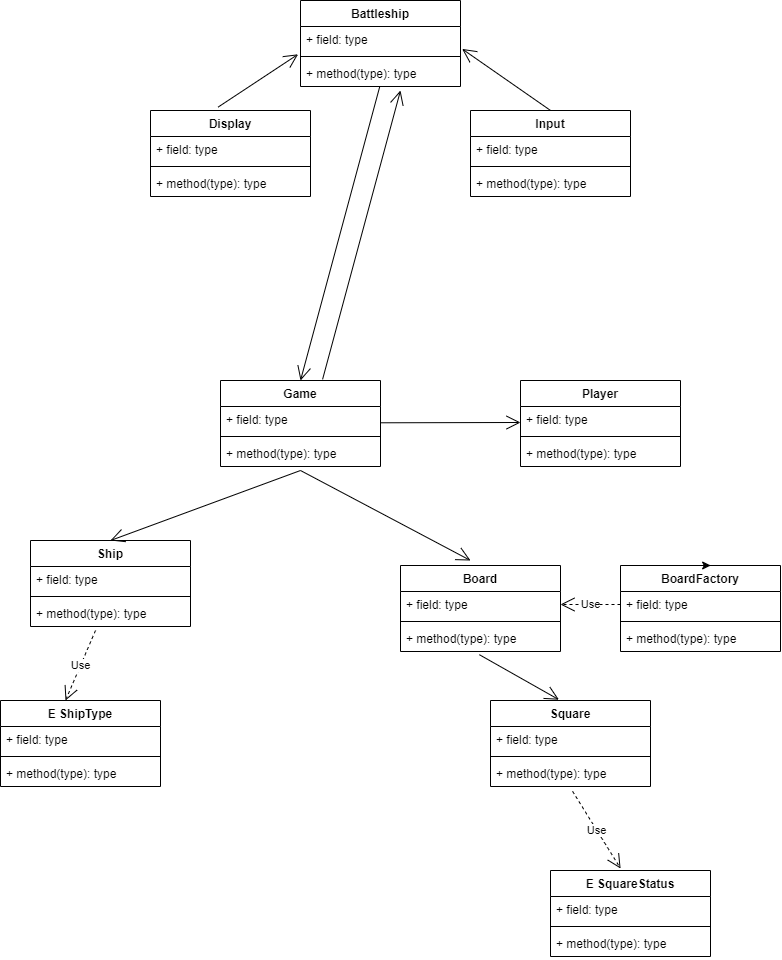

The diagram above was exported from draw.io. Its source (the exported page's mxGraphModel, read from the mxfile embedded in the PNG):
<mxGraphModel dx="1526" dy="754" grid="1" gridSize="10" guides="1" tooltips="1" connect="1" arrows="1" fold="1" page="1" pageScale="1" pageWidth="827" pageHeight="1169" math="0" shadow="0">
  <root>
    <mxCell id="0" />
    <mxCell id="1" parent="0" />
    <mxCell id="6" value="Battleship" style="swimlane;fontStyle=1;align=center;verticalAlign=top;childLayout=stackLayout;horizontal=1;startSize=26;horizontalStack=0;resizeParent=1;resizeParentMax=0;resizeLast=0;collapsible=1;marginBottom=0;" vertex="1" parent="1">
      <mxGeometry x="340" y="20" width="160" height="86" as="geometry" />
    </mxCell>
    <mxCell id="7" value="+ field: type" style="text;strokeColor=none;fillColor=none;align=left;verticalAlign=top;spacingLeft=4;spacingRight=4;overflow=hidden;rotatable=0;points=[[0,0.5],[1,0.5]];portConstraint=eastwest;" vertex="1" parent="6">
      <mxGeometry y="26" width="160" height="26" as="geometry" />
    </mxCell>
    <mxCell id="8" value="" style="line;strokeWidth=1;fillColor=none;align=left;verticalAlign=middle;spacingTop=-1;spacingLeft=3;spacingRight=3;rotatable=0;labelPosition=right;points=[];portConstraint=eastwest;strokeColor=inherit;" vertex="1" parent="6">
      <mxGeometry y="52" width="160" height="8" as="geometry" />
    </mxCell>
    <mxCell id="9" value="+ method(type): type" style="text;strokeColor=none;fillColor=none;align=left;verticalAlign=top;spacingLeft=4;spacingRight=4;overflow=hidden;rotatable=0;points=[[0,0.5],[1,0.5]];portConstraint=eastwest;" vertex="1" parent="6">
      <mxGeometry y="60" width="160" height="26" as="geometry" />
    </mxCell>
    <mxCell id="10" value="Display" style="swimlane;fontStyle=1;align=center;verticalAlign=top;childLayout=stackLayout;horizontal=1;startSize=26;horizontalStack=0;resizeParent=1;resizeParentMax=0;resizeLast=0;collapsible=1;marginBottom=0;" vertex="1" parent="1">
      <mxGeometry x="190" y="130" width="160" height="86" as="geometry" />
    </mxCell>
    <mxCell id="11" value="+ field: type" style="text;strokeColor=none;fillColor=none;align=left;verticalAlign=top;spacingLeft=4;spacingRight=4;overflow=hidden;rotatable=0;points=[[0,0.5],[1,0.5]];portConstraint=eastwest;" vertex="1" parent="10">
      <mxGeometry y="26" width="160" height="26" as="geometry" />
    </mxCell>
    <mxCell id="12" value="" style="line;strokeWidth=1;fillColor=none;align=left;verticalAlign=middle;spacingTop=-1;spacingLeft=3;spacingRight=3;rotatable=0;labelPosition=right;points=[];portConstraint=eastwest;strokeColor=inherit;" vertex="1" parent="10">
      <mxGeometry y="52" width="160" height="8" as="geometry" />
    </mxCell>
    <mxCell id="13" value="+ method(type): type" style="text;strokeColor=none;fillColor=none;align=left;verticalAlign=top;spacingLeft=4;spacingRight=4;overflow=hidden;rotatable=0;points=[[0,0.5],[1,0.5]];portConstraint=eastwest;" vertex="1" parent="10">
      <mxGeometry y="60" width="160" height="26" as="geometry" />
    </mxCell>
    <mxCell id="15" value="Input" style="swimlane;fontStyle=1;align=center;verticalAlign=top;childLayout=stackLayout;horizontal=1;startSize=26;horizontalStack=0;resizeParent=1;resizeParentMax=0;resizeLast=0;collapsible=1;marginBottom=0;" vertex="1" parent="1">
      <mxGeometry x="510" y="130" width="160" height="86" as="geometry" />
    </mxCell>
    <mxCell id="16" value="+ field: type" style="text;strokeColor=none;fillColor=none;align=left;verticalAlign=top;spacingLeft=4;spacingRight=4;overflow=hidden;rotatable=0;points=[[0,0.5],[1,0.5]];portConstraint=eastwest;" vertex="1" parent="15">
      <mxGeometry y="26" width="160" height="26" as="geometry" />
    </mxCell>
    <mxCell id="17" value="" style="line;strokeWidth=1;fillColor=none;align=left;verticalAlign=middle;spacingTop=-1;spacingLeft=3;spacingRight=3;rotatable=0;labelPosition=right;points=[];portConstraint=eastwest;strokeColor=inherit;" vertex="1" parent="15">
      <mxGeometry y="52" width="160" height="8" as="geometry" />
    </mxCell>
    <mxCell id="18" value="+ method(type): type" style="text;strokeColor=none;fillColor=none;align=left;verticalAlign=top;spacingLeft=4;spacingRight=4;overflow=hidden;rotatable=0;points=[[0,0.5],[1,0.5]];portConstraint=eastwest;" vertex="1" parent="15">
      <mxGeometry y="60" width="160" height="26" as="geometry" />
    </mxCell>
    <mxCell id="19" value="Game" style="swimlane;fontStyle=1;align=center;verticalAlign=top;childLayout=stackLayout;horizontal=1;startSize=26;horizontalStack=0;resizeParent=1;resizeParentMax=0;resizeLast=0;collapsible=1;marginBottom=0;" vertex="1" parent="1">
      <mxGeometry x="260" y="400" width="160" height="86" as="geometry" />
    </mxCell>
    <mxCell id="20" value="+ field: type" style="text;strokeColor=none;fillColor=none;align=left;verticalAlign=top;spacingLeft=4;spacingRight=4;overflow=hidden;rotatable=0;points=[[0,0.5],[1,0.5]];portConstraint=eastwest;" vertex="1" parent="19">
      <mxGeometry y="26" width="160" height="26" as="geometry" />
    </mxCell>
    <mxCell id="21" value="" style="line;strokeWidth=1;fillColor=none;align=left;verticalAlign=middle;spacingTop=-1;spacingLeft=3;spacingRight=3;rotatable=0;labelPosition=right;points=[];portConstraint=eastwest;strokeColor=inherit;" vertex="1" parent="19">
      <mxGeometry y="52" width="160" height="8" as="geometry" />
    </mxCell>
    <mxCell id="22" value="+ method(type): type" style="text;strokeColor=none;fillColor=none;align=left;verticalAlign=top;spacingLeft=4;spacingRight=4;overflow=hidden;rotatable=0;points=[[0,0.5],[1,0.5]];portConstraint=eastwest;" vertex="1" parent="19">
      <mxGeometry y="60" width="160" height="26" as="geometry" />
    </mxCell>
    <mxCell id="23" value="Player" style="swimlane;fontStyle=1;align=center;verticalAlign=top;childLayout=stackLayout;horizontal=1;startSize=26;horizontalStack=0;resizeParent=1;resizeParentMax=0;resizeLast=0;collapsible=1;marginBottom=0;" vertex="1" parent="1">
      <mxGeometry x="560" y="400" width="160" height="86" as="geometry" />
    </mxCell>
    <mxCell id="24" value="+ field: type" style="text;strokeColor=none;fillColor=none;align=left;verticalAlign=top;spacingLeft=4;spacingRight=4;overflow=hidden;rotatable=0;points=[[0,0.5],[1,0.5]];portConstraint=eastwest;" vertex="1" parent="23">
      <mxGeometry y="26" width="160" height="26" as="geometry" />
    </mxCell>
    <mxCell id="25" value="" style="line;strokeWidth=1;fillColor=none;align=left;verticalAlign=middle;spacingTop=-1;spacingLeft=3;spacingRight=3;rotatable=0;labelPosition=right;points=[];portConstraint=eastwest;strokeColor=inherit;" vertex="1" parent="23">
      <mxGeometry y="52" width="160" height="8" as="geometry" />
    </mxCell>
    <mxCell id="26" value="+ method(type): type" style="text;strokeColor=none;fillColor=none;align=left;verticalAlign=top;spacingLeft=4;spacingRight=4;overflow=hidden;rotatable=0;points=[[0,0.5],[1,0.5]];portConstraint=eastwest;" vertex="1" parent="23">
      <mxGeometry y="60" width="160" height="26" as="geometry" />
    </mxCell>
    <mxCell id="27" value="BoardFactory" style="swimlane;fontStyle=1;align=center;verticalAlign=top;childLayout=stackLayout;horizontal=1;startSize=26;horizontalStack=0;resizeParent=1;resizeParentMax=0;resizeLast=0;collapsible=1;marginBottom=0;" vertex="1" parent="1">
      <mxGeometry x="660" y="585" width="160" height="86" as="geometry" />
    </mxCell>
    <mxCell id="28" value="+ field: type" style="text;strokeColor=none;fillColor=none;align=left;verticalAlign=top;spacingLeft=4;spacingRight=4;overflow=hidden;rotatable=0;points=[[0,0.5],[1,0.5]];portConstraint=eastwest;" vertex="1" parent="27">
      <mxGeometry y="26" width="160" height="26" as="geometry" />
    </mxCell>
    <mxCell id="29" value="" style="line;strokeWidth=1;fillColor=none;align=left;verticalAlign=middle;spacingTop=-1;spacingLeft=3;spacingRight=3;rotatable=0;labelPosition=right;points=[];portConstraint=eastwest;strokeColor=inherit;" vertex="1" parent="27">
      <mxGeometry y="52" width="160" height="8" as="geometry" />
    </mxCell>
    <mxCell id="30" value="+ method(type): type" style="text;strokeColor=none;fillColor=none;align=left;verticalAlign=top;spacingLeft=4;spacingRight=4;overflow=hidden;rotatable=0;points=[[0,0.5],[1,0.5]];portConstraint=eastwest;" vertex="1" parent="27">
      <mxGeometry y="60" width="160" height="26" as="geometry" />
    </mxCell>
    <mxCell id="31" value="Board" style="swimlane;fontStyle=1;align=center;verticalAlign=top;childLayout=stackLayout;horizontal=1;startSize=26;horizontalStack=0;resizeParent=1;resizeParentMax=0;resizeLast=0;collapsible=1;marginBottom=0;" vertex="1" parent="1">
      <mxGeometry x="440" y="585" width="160" height="86" as="geometry" />
    </mxCell>
    <mxCell id="32" value="+ field: type" style="text;strokeColor=none;fillColor=none;align=left;verticalAlign=top;spacingLeft=4;spacingRight=4;overflow=hidden;rotatable=0;points=[[0,0.5],[1,0.5]];portConstraint=eastwest;" vertex="1" parent="31">
      <mxGeometry y="26" width="160" height="26" as="geometry" />
    </mxCell>
    <mxCell id="33" value="" style="line;strokeWidth=1;fillColor=none;align=left;verticalAlign=middle;spacingTop=-1;spacingLeft=3;spacingRight=3;rotatable=0;labelPosition=right;points=[];portConstraint=eastwest;strokeColor=inherit;" vertex="1" parent="31">
      <mxGeometry y="52" width="160" height="8" as="geometry" />
    </mxCell>
    <mxCell id="34" value="+ method(type): type" style="text;strokeColor=none;fillColor=none;align=left;verticalAlign=top;spacingLeft=4;spacingRight=4;overflow=hidden;rotatable=0;points=[[0,0.5],[1,0.5]];portConstraint=eastwest;" vertex="1" parent="31">
      <mxGeometry y="60" width="160" height="26" as="geometry" />
    </mxCell>
    <mxCell id="35" value="E ShipType" style="swimlane;fontStyle=1;align=center;verticalAlign=top;childLayout=stackLayout;horizontal=1;startSize=26;horizontalStack=0;resizeParent=1;resizeParentMax=0;resizeLast=0;collapsible=1;marginBottom=0;" vertex="1" parent="1">
      <mxGeometry x="40" y="720" width="160" height="86" as="geometry" />
    </mxCell>
    <mxCell id="36" value="+ field: type" style="text;strokeColor=none;fillColor=none;align=left;verticalAlign=top;spacingLeft=4;spacingRight=4;overflow=hidden;rotatable=0;points=[[0,0.5],[1,0.5]];portConstraint=eastwest;" vertex="1" parent="35">
      <mxGeometry y="26" width="160" height="26" as="geometry" />
    </mxCell>
    <mxCell id="37" value="" style="line;strokeWidth=1;fillColor=none;align=left;verticalAlign=middle;spacingTop=-1;spacingLeft=3;spacingRight=3;rotatable=0;labelPosition=right;points=[];portConstraint=eastwest;strokeColor=inherit;" vertex="1" parent="35">
      <mxGeometry y="52" width="160" height="8" as="geometry" />
    </mxCell>
    <mxCell id="38" value="+ method(type): type" style="text;strokeColor=none;fillColor=none;align=left;verticalAlign=top;spacingLeft=4;spacingRight=4;overflow=hidden;rotatable=0;points=[[0,0.5],[1,0.5]];portConstraint=eastwest;" vertex="1" parent="35">
      <mxGeometry y="60" width="160" height="26" as="geometry" />
    </mxCell>
    <mxCell id="39" value="Ship" style="swimlane;fontStyle=1;align=center;verticalAlign=top;childLayout=stackLayout;horizontal=1;startSize=26;horizontalStack=0;resizeParent=1;resizeParentMax=0;resizeLast=0;collapsible=1;marginBottom=0;" vertex="1" parent="1">
      <mxGeometry x="70" y="560" width="160" height="86" as="geometry" />
    </mxCell>
    <mxCell id="40" value="+ field: type" style="text;strokeColor=none;fillColor=none;align=left;verticalAlign=top;spacingLeft=4;spacingRight=4;overflow=hidden;rotatable=0;points=[[0,0.5],[1,0.5]];portConstraint=eastwest;" vertex="1" parent="39">
      <mxGeometry y="26" width="160" height="26" as="geometry" />
    </mxCell>
    <mxCell id="41" value="" style="line;strokeWidth=1;fillColor=none;align=left;verticalAlign=middle;spacingTop=-1;spacingLeft=3;spacingRight=3;rotatable=0;labelPosition=right;points=[];portConstraint=eastwest;strokeColor=inherit;" vertex="1" parent="39">
      <mxGeometry y="52" width="160" height="8" as="geometry" />
    </mxCell>
    <mxCell id="42" value="+ method(type): type" style="text;strokeColor=none;fillColor=none;align=left;verticalAlign=top;spacingLeft=4;spacingRight=4;overflow=hidden;rotatable=0;points=[[0,0.5],[1,0.5]];portConstraint=eastwest;" vertex="1" parent="39">
      <mxGeometry y="60" width="160" height="26" as="geometry" />
    </mxCell>
    <mxCell id="43" value="Square" style="swimlane;fontStyle=1;align=center;verticalAlign=top;childLayout=stackLayout;horizontal=1;startSize=26;horizontalStack=0;resizeParent=1;resizeParentMax=0;resizeLast=0;collapsible=1;marginBottom=0;" vertex="1" parent="1">
      <mxGeometry x="530" y="720" width="160" height="86" as="geometry" />
    </mxCell>
    <mxCell id="44" value="+ field: type" style="text;strokeColor=none;fillColor=none;align=left;verticalAlign=top;spacingLeft=4;spacingRight=4;overflow=hidden;rotatable=0;points=[[0,0.5],[1,0.5]];portConstraint=eastwest;" vertex="1" parent="43">
      <mxGeometry y="26" width="160" height="26" as="geometry" />
    </mxCell>
    <mxCell id="45" value="" style="line;strokeWidth=1;fillColor=none;align=left;verticalAlign=middle;spacingTop=-1;spacingLeft=3;spacingRight=3;rotatable=0;labelPosition=right;points=[];portConstraint=eastwest;strokeColor=inherit;" vertex="1" parent="43">
      <mxGeometry y="52" width="160" height="8" as="geometry" />
    </mxCell>
    <mxCell id="46" value="+ method(type): type" style="text;strokeColor=none;fillColor=none;align=left;verticalAlign=top;spacingLeft=4;spacingRight=4;overflow=hidden;rotatable=0;points=[[0,0.5],[1,0.5]];portConstraint=eastwest;" vertex="1" parent="43">
      <mxGeometry y="60" width="160" height="26" as="geometry" />
    </mxCell>
    <mxCell id="47" value="E SquareStatus" style="swimlane;fontStyle=1;align=center;verticalAlign=top;childLayout=stackLayout;horizontal=1;startSize=26;horizontalStack=0;resizeParent=1;resizeParentMax=0;resizeLast=0;collapsible=1;marginBottom=0;" vertex="1" parent="1">
      <mxGeometry x="590" y="890" width="160" height="86" as="geometry" />
    </mxCell>
    <mxCell id="48" value="+ field: type" style="text;strokeColor=none;fillColor=none;align=left;verticalAlign=top;spacingLeft=4;spacingRight=4;overflow=hidden;rotatable=0;points=[[0,0.5],[1,0.5]];portConstraint=eastwest;" vertex="1" parent="47">
      <mxGeometry y="26" width="160" height="26" as="geometry" />
    </mxCell>
    <mxCell id="49" value="" style="line;strokeWidth=1;fillColor=none;align=left;verticalAlign=middle;spacingTop=-1;spacingLeft=3;spacingRight=3;rotatable=0;labelPosition=right;points=[];portConstraint=eastwest;strokeColor=inherit;" vertex="1" parent="47">
      <mxGeometry y="52" width="160" height="8" as="geometry" />
    </mxCell>
    <mxCell id="50" value="+ method(type): type" style="text;strokeColor=none;fillColor=none;align=left;verticalAlign=top;spacingLeft=4;spacingRight=4;overflow=hidden;rotatable=0;points=[[0,0.5],[1,0.5]];portConstraint=eastwest;" vertex="1" parent="47">
      <mxGeometry y="60" width="160" height="26" as="geometry" />
    </mxCell>
    <mxCell id="55" value="Use" style="endArrow=open;endSize=12;dashed=1;html=1;rounded=0;" edge="1" parent="1">
      <mxGeometry width="160" relative="1" as="geometry">
        <mxPoint x="135" y="650" as="sourcePoint" />
        <mxPoint x="105" y="720" as="targetPoint" />
      </mxGeometry>
    </mxCell>
    <mxCell id="56" value="Use" style="endArrow=open;endSize=12;dashed=1;html=1;rounded=0;entryX=0.438;entryY=-0.023;entryDx=0;entryDy=0;entryPerimeter=0;exitX=0.513;exitY=1.185;exitDx=0;exitDy=0;exitPerimeter=0;" edge="1" parent="1" source="46" target="47">
      <mxGeometry width="160" relative="1" as="geometry">
        <mxPoint x="610" y="700" as="sourcePoint" />
        <mxPoint x="585" y="706" as="targetPoint" />
      </mxGeometry>
    </mxCell>
    <mxCell id="57" value="Use" style="endArrow=open;endSize=12;dashed=1;html=1;rounded=0;exitX=0;exitY=0.5;exitDx=0;exitDy=0;entryX=1;entryY=0.5;entryDx=0;entryDy=0;" edge="1" parent="1" source="28" target="32">
      <mxGeometry width="160" relative="1" as="geometry">
        <mxPoint x="145" y="660" as="sourcePoint" />
        <mxPoint x="360" y="660" as="targetPoint" />
      </mxGeometry>
    </mxCell>
    <mxCell id="58" style="edgeStyle=orthogonalEdgeStyle;rounded=0;orthogonalLoop=1;jettySize=auto;html=1;exitX=0.5;exitY=0;exitDx=0;exitDy=0;entryX=0.563;entryY=-0.014;entryDx=0;entryDy=0;entryPerimeter=0;" edge="1" parent="1" source="27" target="27">
      <mxGeometry relative="1" as="geometry" />
    </mxCell>
    <mxCell id="59" value="" style="endArrow=open;endFill=1;endSize=12;html=1;rounded=0;exitX=0.423;exitY=-0.04;exitDx=0;exitDy=0;exitPerimeter=0;entryX=-0.015;entryY=1.069;entryDx=0;entryDy=0;entryPerimeter=0;" edge="1" parent="1" source="10" target="7">
      <mxGeometry width="160" relative="1" as="geometry">
        <mxPoint x="340" y="-10" as="sourcePoint" />
        <mxPoint x="500" y="-10" as="targetPoint" />
      </mxGeometry>
    </mxCell>
    <mxCell id="60" value="" style="endArrow=open;endFill=1;endSize=12;html=1;rounded=0;exitX=0.423;exitY=-0.04;exitDx=0;exitDy=0;exitPerimeter=0;entryX=1.01;entryY=0.862;entryDx=0;entryDy=0;entryPerimeter=0;" edge="1" parent="1" target="7">
      <mxGeometry width="160" relative="1" as="geometry">
        <mxPoint x="590.08" y="129.99999999999994" as="sourcePoint" />
        <mxPoint x="669.9999999999999" y="77.23399999999998" as="targetPoint" />
      </mxGeometry>
    </mxCell>
    <mxCell id="61" value="" style="endArrow=open;endFill=1;endSize=12;html=1;rounded=0;exitX=0.493;exitY=1.123;exitDx=0;exitDy=0;exitPerimeter=0;entryX=0.428;entryY=-0.009;entryDx=0;entryDy=0;entryPerimeter=0;" edge="1" parent="1" source="34" target="43">
      <mxGeometry width="160" relative="1" as="geometry">
        <mxPoint x="340" y="590" as="sourcePoint" />
        <mxPoint x="500" y="590" as="targetPoint" />
      </mxGeometry>
    </mxCell>
    <mxCell id="62" value="" style="endArrow=open;endFill=1;endSize=12;html=1;rounded=0;entryX=0.5;entryY=0;entryDx=0;entryDy=0;" edge="1" parent="1" target="39">
      <mxGeometry width="160" relative="1" as="geometry">
        <mxPoint x="340" y="490" as="sourcePoint" />
        <mxPoint x="500" y="490" as="targetPoint" />
      </mxGeometry>
    </mxCell>
    <mxCell id="63" value="" style="endArrow=open;endFill=1;endSize=12;html=1;rounded=0;" edge="1" parent="1">
      <mxGeometry width="160" relative="1" as="geometry">
        <mxPoint x="340" y="490" as="sourcePoint" />
        <mxPoint x="510" y="580" as="targetPoint" />
      </mxGeometry>
    </mxCell>
    <mxCell id="64" value="" style="endArrow=open;endFill=1;endSize=12;html=1;rounded=0;" edge="1" parent="1">
      <mxGeometry width="160" relative="1" as="geometry">
        <mxPoint x="420" y="442.29" as="sourcePoint" />
        <mxPoint x="560" y="442" as="targetPoint" />
      </mxGeometry>
    </mxCell>
    <mxCell id="65" value="" style="endArrow=open;endFill=1;endSize=12;html=1;rounded=0;exitX=0.495;exitY=1.011;exitDx=0;exitDy=0;exitPerimeter=0;entryX=0.5;entryY=0;entryDx=0;entryDy=0;" edge="1" parent="1" source="9" target="19">
      <mxGeometry width="160" relative="1" as="geometry">
        <mxPoint x="400" y="400" as="sourcePoint" />
        <mxPoint x="560" y="400" as="targetPoint" />
      </mxGeometry>
    </mxCell>
    <mxCell id="66" value="" style="endArrow=open;endFill=1;endSize=12;html=1;rounded=0;exitX=0.638;exitY=-0.013;exitDx=0;exitDy=0;exitPerimeter=0;" edge="1" parent="1" source="19">
      <mxGeometry width="160" relative="1" as="geometry">
        <mxPoint x="400" y="400" as="sourcePoint" />
        <mxPoint x="440" y="110" as="targetPoint" />
      </mxGeometry>
    </mxCell>
  </root>
</mxGraphModel>